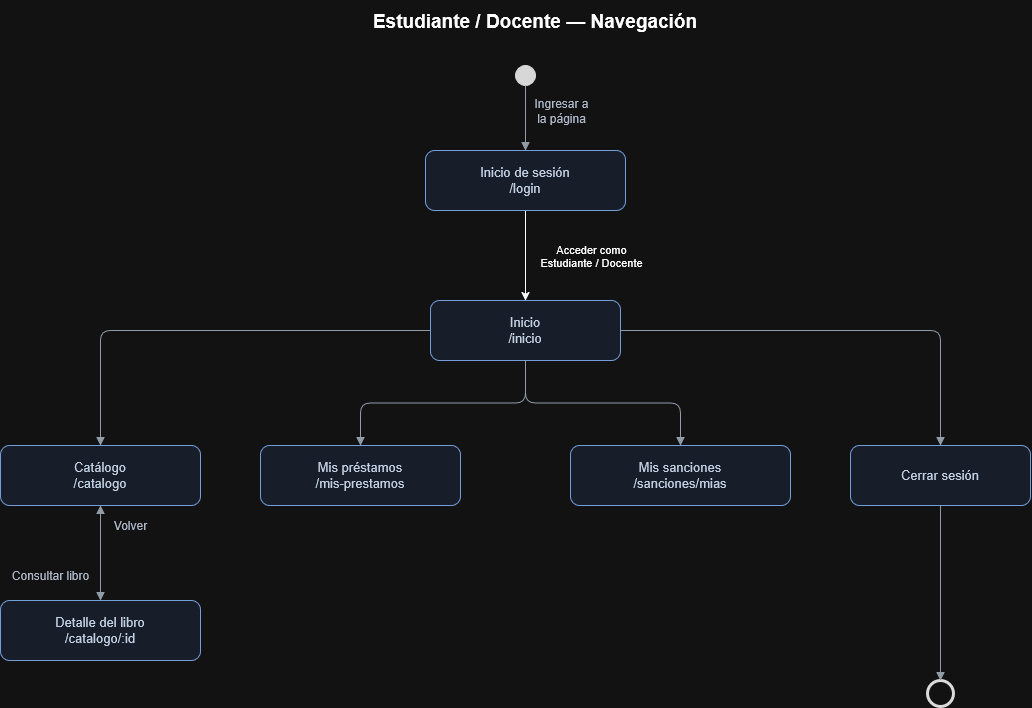

The diagram above was exported from draw.io. Its source (the exported page's mxGraphModel, read from the mxfile embedded in the PNG):
<mxGraphModel dx="1493" dy="816" grid="1" gridSize="10" guides="1" tooltips="1" connect="1" arrows="1" fold="1" page="1" pageScale="1" pageWidth="1700" pageHeight="1250" math="0" shadow="0">
  <root>
    <mxCell id="0" />
    <mxCell id="1" parent="0" />
    <mxCell id="title" parent="1" style="text;html=1;align=center;verticalAlign=middle;whiteSpace=wrap;strokeColor=none;fillColor=none;fontSize=19;fontStyle=1;" value="Estudiante / Docente — Navegación" vertex="1">
      <mxGeometry height="42" width="650" x="320" y="10" as="geometry" />
    </mxCell>
    <mxCell id="s" parent="1" style="ellipse;aspect=fixed;fillColor=#1A1A1A;strokeColor=#1A1A1A;" value="" vertex="1">
      <mxGeometry height="20" width="20" x="625" y="75" as="geometry" />
    </mxCell>
    <mxCell id="nXelr1zfd6WXHiIjakIv-2" edge="1" parent="1" source="login" style="edgeStyle=orthogonalEdgeStyle;rounded=0;orthogonalLoop=1;jettySize=auto;html=1;defaultLabelBackgroundColor=page;" target="home">
      <mxGeometry relative="1" as="geometry" />
    </mxCell>
    <mxCell id="nXelr1zfd6WXHiIjakIv-4" connectable="0" parent="nXelr1zfd6WXHiIjakIv-2" style="edgeLabel;html=1;align=center;verticalAlign=middle;resizable=0;points=[];inheritText=1;defaultLabelBackgroundColor=page;" value="&lt;div&gt;Acceder como&lt;/div&gt;&lt;div&gt;Estudiante / Docente&lt;/div&gt;" vertex="1">
      <mxGeometry relative="1" x="0.01" y="-2" as="geometry">
        <mxPoint x="67" as="offset" />
      </mxGeometry>
    </mxCell>
    <mxCell id="login" parent="1" style="rounded=1;whiteSpace=wrap;html=1;arcSize=15;fillColor=#EAF2FF;strokeColor=#3766B0;fontColor=#15253B;fontSize=13;" value="Inicio de sesión&#10;/login" vertex="1">
      <mxGeometry height="60" width="200" x="535" y="160" as="geometry" />
    </mxCell>
    <mxCell id="home" parent="1" style="rounded=1;whiteSpace=wrap;html=1;arcSize=15;fillColor=#EAF2FF;strokeColor=#3766B0;fontColor=#15253B;fontSize=13;" value="Inicio&#10;/inicio" vertex="1">
      <mxGeometry height="60" width="190" x="540" y="310" as="geometry" />
    </mxCell>
    <mxCell id="cat" parent="1" style="rounded=1;whiteSpace=wrap;html=1;arcSize=15;fillColor=#EAF2FF;strokeColor=#3766B0;fontColor=#15253B;fontSize=13;" value="Catálogo&#10;/catalogo" vertex="1">
      <mxGeometry height="60" width="200" x="110" y="455" as="geometry" />
    </mxCell>
    <mxCell id="loans" parent="1" style="rounded=1;whiteSpace=wrap;html=1;arcSize=15;fillColor=#EAF2FF;strokeColor=#3766B0;fontColor=#15253B;fontSize=13;" value="Mis préstamos&#10;/mis-prestamos" vertex="1">
      <mxGeometry height="60" width="200" x="370" y="455" as="geometry" />
    </mxCell>
    <mxCell id="pen" parent="1" style="rounded=1;whiteSpace=wrap;html=1;arcSize=15;fillColor=#EAF2FF;strokeColor=#3766B0;fontColor=#15253B;fontSize=13;" value="Mis sanciones&#10;/sanciones/mias" vertex="1">
      <mxGeometry height="60" width="220" x="680" y="455" as="geometry" />
    </mxCell>
    <mxCell id="exit" parent="1" style="rounded=1;whiteSpace=wrap;html=1;arcSize=15;fillColor=#EAF2FF;strokeColor=#3766B0;fontColor=#15253B;fontSize=13;" value="Cerrar sesión" vertex="1">
      <mxGeometry height="60" width="180" x="960" y="455" as="geometry" />
    </mxCell>
    <mxCell id="det" parent="1" style="rounded=1;whiteSpace=wrap;html=1;arcSize=15;fillColor=#EAF2FF;strokeColor=#3766B0;fontColor=#15253B;fontSize=13;" value="Detalle del libro&#10;/catalogo/:id" vertex="1">
      <mxGeometry height="60" width="200" x="110" y="610" as="geometry" />
    </mxCell>
    <mxCell id="end" parent="1" style="ellipse;aspect=fixed;fillColor=#FFFFFF;strokeColor=#151515;strokeWidth=3;" value="" vertex="1">
      <mxGeometry height="26" width="26" x="1037" y="690" as="geometry" />
    </mxCell>
    <mxCell id="edge0" edge="1" parent="1" source="s" style="edgeStyle=orthogonalEdgeStyle;rounded=1;orthogonalLoop=1;jettySize=auto;html=1;endArrow=block;endFill=1;strokeColor=#566270;fontColor=#344054;fontSize=12;labelBackgroundColor=#FFFFFF;" target="login" value="">
      <mxGeometry relative="1" as="geometry" />
    </mxCell>
    <mxCell id="nXelr1zfd6WXHiIjakIv-5" connectable="0" parent="edge0" style="edgeLabel;html=1;align=center;verticalAlign=middle;resizable=0;points=[];inheritText=1;fontSize=12;fontColor=#344054;labelBackgroundColor=#FFFFFF;" value="&lt;div&gt;Ingresar a&lt;/div&gt;&lt;div&gt;la página&lt;/div&gt;" vertex="1">
      <mxGeometry relative="1" x="0.142" y="6" as="geometry">
        <mxPoint x="29" y="-12" as="offset" />
      </mxGeometry>
    </mxCell>
    <mxCell id="edge4" edge="1" parent="1" source="home" style="edgeStyle=orthogonalEdgeStyle;rounded=1;orthogonalLoop=1;jettySize=auto;html=1;endArrow=block;endFill=1;strokeColor=#566270;fontColor=#344054;fontSize=12;labelBackgroundColor=#FFFFFF;" target="cat" value="">
      <mxGeometry relative="1" as="geometry" />
    </mxCell>
    <mxCell id="edge5" edge="1" parent="1" source="home" style="edgeStyle=orthogonalEdgeStyle;rounded=1;orthogonalLoop=1;jettySize=auto;html=1;endArrow=block;endFill=1;strokeColor=#566270;fontColor=#344054;fontSize=12;labelBackgroundColor=#FFFFFF;" target="loans" value="">
      <mxGeometry relative="1" as="geometry" />
    </mxCell>
    <mxCell id="edge6" edge="1" parent="1" source="home" style="edgeStyle=orthogonalEdgeStyle;rounded=1;orthogonalLoop=1;jettySize=auto;html=1;endArrow=block;endFill=1;strokeColor=#566270;fontColor=#344054;fontSize=12;labelBackgroundColor=#FFFFFF;" target="pen" value="">
      <mxGeometry relative="1" as="geometry" />
    </mxCell>
    <mxCell id="edge7" edge="1" parent="1" source="home" style="edgeStyle=orthogonalEdgeStyle;rounded=1;orthogonalLoop=1;jettySize=auto;html=1;endArrow=block;endFill=1;strokeColor=#566270;fontColor=#344054;fontSize=12;labelBackgroundColor=#FFFFFF;" target="exit" value="">
      <mxGeometry relative="1" as="geometry" />
    </mxCell>
    <mxCell id="edge8" edge="1" parent="1" source="exit" style="edgeStyle=orthogonalEdgeStyle;rounded=1;orthogonalLoop=1;jettySize=auto;html=1;endArrow=block;endFill=1;strokeColor=#566270;fontColor=#344054;fontSize=12;labelBackgroundColor=#FFFFFF;" target="end" value="">
      <mxGeometry relative="1" as="geometry" />
    </mxCell>
    <mxCell id="edge9" edge="1" parent="1" source="cat" style="edgeStyle=orthogonalEdgeStyle;rounded=1;orthogonalLoop=1;jettySize=auto;html=1;endArrow=block;endFill=1;strokeColor=#566270;fontColor=#344054;fontSize=12;labelBackgroundColor=#FFFFFF;" target="det" value="Consultar libro">
      <mxGeometry relative="1" x="0.4737" y="-50" as="geometry">
        <mxPoint as="offset" />
      </mxGeometry>
    </mxCell>
    <mxCell id="edge10" edge="1" parent="1" source="det" style="edgeStyle=orthogonalEdgeStyle;rounded=1;orthogonalLoop=1;jettySize=auto;html=1;endArrow=block;endFill=1;strokeColor=#566270;fontColor=#344054;fontSize=12;labelBackgroundColor=#FFFFFF;" target="cat" value="Volver">
      <mxGeometry relative="1" x="0.5789" y="-30" as="geometry">
        <mxPoint as="offset" />
      </mxGeometry>
    </mxCell>
  </root>
</mxGraphModel>